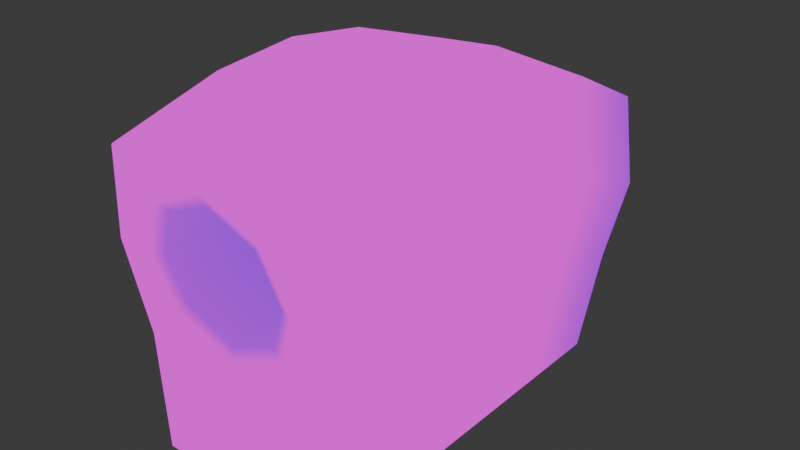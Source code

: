 # Source: Bld_BallReturn.blend  (saved by Blender 4.2.66; exported with 4.5.12 LTS)
import bpy
from mathutils import Matrix  # noqa: F401  (used for matrix-valued properties, if any)

bpy.ops.wm.read_factory_settings(use_empty=True)
scene = bpy.context.scene
scene.name = 'Scene'

# ---- collections
col_ballreturn = bpy.data.collections.new('BallReturn'); scene.collection.children.link(col_ballreturn)

# ---- images (referenced by path relative to the original .blend; pixels are not part of the script)
import os
ASSET_DIR = os.environ.get("B2B_ASSET_DIR", "")  # directory of the original .blend (textures are referenced by path, not embedded)
HERE = os.path.dirname(os.path.abspath(__file__))  # packed textures are extracted next to this script under _unpacked/

def load_image(name, relpath, width, height, colorspace="sRGB"):
    """Load a texture the original file referenced (path relative to the .blend, or extracted next to this script)."""
    p = next((c for c in (os.path.join(HERE, relpath), os.path.join(ASSET_DIR, relpath)) if relpath and os.path.exists(c)), "")
    if p:
        img = bpy.data.images.load(p, check_existing=True)
        img.name = name
    else:  # same state as the original file: an image datablock whose file is absent (Cycles renders it pink)
        img = bpy.data.images.new(name, width, height)
        img.source = "FILE"
        img.filepath = "//" + (relpath or name)
    img.colorspace_settings.name = colorspace
    return img
img_gradients_bowling_psd = load_image('Gradients_Bowling.psd', 'Gradients_Bowling.psd', 1024, 1024, 'sRGB')

# ---- materials (node trees are filled in below, after node groups)
mat_bowling_gradients = bpy.data.materials.new('Bowling Gradients')
mat_bowling_gradients.alpha_threshold = 0.0
mat_bowling_gradients.use_transparent_shadow = False
mat_bowling_gradients.roughness = 0.5
mat_bowling_gradients.line_color = (0.0, 0.0, 0.0, 1.0)

# ---- node groups
ng_smooth_by_angle_001 = bpy.data.node_groups.new('Smooth by Angle.001', 'GeometryNodeTree')
_s = ng_smooth_by_angle_001.interface.new_socket(name='Mesh', in_out='OUTPUT', socket_type='NodeSocketGeometry')
_s = ng_smooth_by_angle_001.interface.new_socket(name='Mesh', in_out='INPUT', socket_type='NodeSocketGeometry')
_s = ng_smooth_by_angle_001.interface.new_socket(name='Angle', in_out='INPUT', socket_type='NodeSocketFloat')
_s.subtype = 'ANGLE'
_s.default_value = 0.5236
_s.min_value = 0.0
_s.max_value = 3.142
_s.description = 'Maximum face angle for smooth edges'
_s = ng_smooth_by_angle_001.interface.new_socket(name='Ignore Sharpness', in_out='INPUT', socket_type='NodeSocketBool')
_s.force_non_field = True
ng_smooth_by_angle_001.description = 'Set the sharpness of mesh edges based on the angle between the neighboring faces'
ng_smooth_by_angle_001.is_modifier = True
_N = ng_smooth_by_angle_001.nodes; _L = ng_smooth_by_angle_001.links
n0 = _N.new('GeometryNodeSetShadeSmooth'); n0.name = 'Set Shade Smooth'; n0.location = (120, -80)
n0.domain = 'EDGE'
n1 = _N.new('GeometryNodeSetShadeSmooth'); n1.name = 'Set Shade Smooth.001'; n1.location = (300, -80)
n2 = _N.new('NodeGroupOutput'); n2.name = 'Group Output'; n2.location = (480, -80)
n3 = _N.new('GeometryNodeInputMeshEdgeAngle'); n3.name = 'Edge Angle'; n3.location = (-440, -240)
n4 = _N.new('NodeGroupInput'); n4.name = 'Group Input'; n4.location = (-80, -80)
n5 = _N.new('GeometryNodeInputEdgeSmooth'); n5.name = 'Is Edge Smooth'; n5.location = (-260, -120)
n6 = _N.new('GeometryNodeInputShadeSmooth'); n6.name = 'Is Shade Smooth'; n6.location = (-440, -397)
n7 = _N.new('FunctionNodeCompare'); n7.name = 'Compare'; n7.location = (-260, -260)
n7.operation = 'LESS_EQUAL'
n7.inputs[6].default_value = (0.0, 0.0, 0.0, 0.0)
n7.inputs[7].default_value = (0.0, 0.0, 0.0, 0.0)
n8 = _N.new('FunctionNodeBooleanMath'); n8.name = 'Boolean Math.001'; n8.location = (-80, -260)
n9 = _N.new('NodeGroupInput'); n9.name = 'Group Input.001'; n9.location = (-440, -329)
n10 = _N.new('NodeGroupInput'); n10.name = 'Group Input.002'; n10.location = (-259, -189)
n11 = _N.new('FunctionNodeBooleanMath'); n11.name = 'Boolean Math'; n11.location = (-80, -149)
n11.operation = 'OR'
n12 = _N.new('FunctionNodeBooleanMath'); n12.name = 'Boolean Math.002'; n12.location = (-260, -380)
n12.operation = 'OR'
n13 = _N.new('NodeGroupInput'); n13.name = 'Group Input.003'; n13.location = (-440, -460)
_L.new(n3.outputs[0], n7.inputs[0])
_L.new(n1.outputs[0], n2.inputs[0])
_L.new(n9.outputs[1], n7.inputs[1])
_L.new(n7.outputs[0], n8.inputs[0])
_L.new(n4.outputs[0], n0.inputs[0])
_L.new(n0.outputs[0], n1.inputs[0])
_L.new(n8.outputs[0], n0.inputs[2])
_L.new(n10.outputs[2], n11.inputs[1])
_L.new(n5.outputs[0], n11.inputs[0])
_L.new(n11.outputs[0], n0.inputs[1])
_L.new(n13.outputs[2], n12.inputs[1])
_L.new(n6.outputs[0], n12.inputs[0])
_L.new(n12.outputs[0], n8.inputs[1])
n2.is_active_output = True

# ---- material node trees
mat_bowling_gradients.use_nodes = True; mat_bowling_gradients.node_tree.nodes.clear()
_N = mat_bowling_gradients.node_tree.nodes; _L = mat_bowling_gradients.node_tree.links
n0 = _N.new('ShaderNodeOutputMaterial'); n0.name = 'Material Output'; n0.location = (300, 300)
n1 = _N.new('ShaderNodeTexImage'); n1.name = 'Image Texture'; n1.location = (-622, 262)
n1.image = img_gradients_bowling_psd
n2 = _N.new('ShaderNodeVertexColor'); n2.name = 'Color Attribute'; n2.location = (-546, -36)
n2.layer_name = 'Attribute'
n3 = _N.new('ShaderNodeMix'); n3.name = 'Mix'; n3.location = (-289, 142)
n3.data_type = 'RGBA'
n3.blend_type = 'MULTIPLY'
n3.inputs[0].default_value = 1.0
n4 = _N.new('ShaderNodeBsdfPrincipled'); n4.name = 'Principled BSDF'; n4.location = (28, 77)
_L.new(n2.outputs[0], n3.inputs[7])
_L.new(n1.outputs[0], n3.inputs[6])
_L.new(n3.outputs[2], n0.inputs[0])
_L.new(n3.outputs[2], n4.inputs[0])
n0.is_active_output = True

# ---- world
world_world = bpy.data.worlds.new('World'); scene.world = world_world
world_world.use_nodes = True; world_world.node_tree.nodes.clear()
_N = world_world.node_tree.nodes; _L = world_world.node_tree.links
n0 = _N.new('ShaderNodeOutputWorld'); n0.name = 'World Output'; n0.location = (300, 300)
n1 = _N.new('ShaderNodeBackground'); n1.name = 'Background'; n1.location = (10, 300)
n1.inputs[0].default_value = (0.05088, 0.05088, 0.05088, 1.0)
_L.new(n1.outputs[0], n0.inputs[0])
n0.is_active_output = True
world_world.color = (0.05088, 0.05088, 0.05088)
world_world.use_sun_shadow = False
world_world.sun_shadow_jitter_overblur = 0.0

# ---- meshes
me_cube = bpy.data.meshes.new('Cube')
me_cube.from_pydata([(-0.6134, -1.248, -1.0), (-0.6134, 1.166, -1.0), (-0.6134, 1.537, 0.6339), (0.6134, -1.248, -1.0), (0.6134, 1.166, -1.0), (0.6134, 1.537, 0.6339), (-0.6134, 0.6829, -1.0), (-0.6134, 0.2002, -1.0), (-0.6134, -0.2825, -1.0), (-0.6134, -0.7653, -1.0), (-0.6134, -0.691, 1.126), (-0.6134, -0.134, 1.175), (-0.6134, 0.4231, 1.099), (-0.6134, 0.9801, 0.9133), (0.6134, -0.7653, -1.0), (0.6134, -0.2825, -1.0), (0.6134, 0.2002, -1.0), (0.6134, 0.6829, -1.0), (0.6134, 0.9801, 0.9133), (0.6134, 0.4231, 1.099), (0.6134, -0.134, 1.175), (0.6134, -0.691, 1.126), (-0.6633, 1.307, -0.3788), (0.6633, 1.307, -0.3788), (0.6633, 0.7959, -0.2726), (0.6633, 0.2849, -0.2019), (0.6633, -0.226, -0.173), (0.6633, -0.737, -0.1916), (-0.6633, -0.737, -0.1916), (-0.6633, -0.226, -0.173), (-0.6633, 0.2849, -0.2019), (-0.6633, 0.7959, -0.2726), (-0.3232, -1.264, 0.07642), (-0.3096, -1.336, 0.6401), (0.3096, -1.336, 0.6401), (0.3232, -1.264, 0.07642), (1.695e-10, 1.166, -1.0), (1.695e-10, 1.537, 0.6915), (1.695e-10, -1.248, -1.0), (5.115e-09, -1.381, 0.8472), (1.695e-10, 0.9801, 0.9709), (1.695e-10, 0.4231, 1.157), (1.695e-10, -0.134, 1.233), (1.695e-10, -0.691, 1.184), (1.695e-10, 0.6829, -1.0), (1.695e-10, 0.2002, -1.0), (1.695e-10, -0.2825, -1.0), (1.695e-10, -0.7653, -1.0), (1.247e-08, -1.262, -0.1439), (8.473e-10, 1.307, -0.3788), (-0.4988, -1.322, 0.3342), (-0.746, 1.422, 0.1275), (0.746, 1.422, 0.1275), (0.4988, -1.322, 0.3342), (0.746, 0.888, 0.3203), (0.746, 0.354, 0.4487), (0.746, -0.18, 0.5011), (0.746, -0.714, 0.4674), (-0.746, -0.714, 0.4674), (-0.746, -0.18, 0.5011), (-0.746, 0.354, 0.4487), (-0.746, 0.888, 0.3203), (1.695e-10, 1.422, 0.1275), (-0.746, -1.324, 0.3442), (-0.6134, -1.4, 0.9403), (1.695e-10, -1.4, 0.9979), (0.746, -1.324, 0.3442), (0.6633, -1.248, -0.252), (1.695e-10, -1.248, -0.252), (-0.6633, -1.248, -0.252), (0.6134, -1.4, 0.9403), (-0.4258, -1.296, 0.3348), (-0.3632, -1.368, 0.6908), (6.32e-09, -1.346, 0.7735), (0.4258, -1.296, 0.3348), (0.3765, -1.284, 0.02619), (1.247e-08, -1.245, -0.0696), (-0.3765, -1.284, 0.02619), (0.3632, -1.368, 0.6908), (0.303, -0.3899, 0.4509), (-4.607e-07, -0.3899, 0.4505), (-0.303, -0.3899, 0.4509), (-1.465e-08, -0.4253, 0.7631), (-1.028e-08, -0.3537, 0.1631), (-0.2203, -0.418, 0.6682), (0.23, -0.3668, 0.2671), (-0.23, -0.3668, 0.2671), (0.2203, -0.418, 0.6682), (-0.6134, -1.137, -1.0), (0.6134, -1.237, 0.9831), (-0.6134, -1.237, 0.9831), (0.6134, -1.137, -1.0), (-0.6633, -1.131, -0.2381), (0.6633, -1.131, -0.2381), (1.695e-10, -1.237, 1.041), (1.695e-10, -1.137, -1.0), (-0.746, -1.184, 0.3725), (0.746, -1.184, 0.3725), (0.6633, -0.4815, -0.1823), (-0.6633, -0.4815, -0.1823)], [], [(61, 13, 2, 51), (62, 37, 5, 52), (97, 89, 70, 66), (95, 91, 3, 38), (94, 90, 64, 65), (37, 2, 13, 40), (40, 13, 12, 41), (41, 12, 11, 42), (42, 11, 10, 43), (36, 4, 17, 44), (44, 17, 16, 45), (45, 16, 15, 46), (46, 15, 14, 47), (52, 5, 18, 54), (54, 18, 19, 55), (55, 19, 20, 56), (56, 20, 21, 57), (96, 90, 10, 58), (58, 10, 11, 59), (59, 11, 12, 60), (60, 12, 13, 61), (7, 30, 31, 6), (8, 29, 30, 7), (9, 28, 99), (88, 92, 28, 9), (15, 26, 98, 14), (16, 25, 26, 15), (17, 24, 25, 16), (4, 23, 24, 17), (38, 68, 69, 0), (91, 93, 67, 3), (36, 49, 23, 4), (6, 31, 22, 1), (33, 71, 81, 84), (35, 74, 79, 85), (1, 22, 49, 36), (3, 67, 68, 38), (8, 46, 47, 9), (7, 45, 46, 8), (6, 44, 45, 7), (1, 36, 44, 6), (20, 42, 43, 21), (19, 41, 42, 20), (18, 40, 41, 19), (5, 37, 40, 18), (89, 94, 65, 70), (88, 95, 38, 0), (51, 2, 37, 62), (22, 51, 62, 49), (34, 73, 82, 87), (30, 60, 61, 31), (29, 59, 60, 30), (28, 58, 59, 99), (92, 96, 58, 28), (26, 56, 98), (25, 55, 56, 26), (24, 54, 55, 25), (23, 52, 54, 24), (93, 97, 66, 67), (49, 62, 52, 23), (31, 61, 51, 22), (71, 32, 86, 81), (50, 72, 64, 63), (72, 39, 65, 64), (53, 75, 67, 66), (48, 77, 69, 68), (39, 78, 70, 65), (75, 48, 68, 67), (77, 50, 63, 69), (78, 53, 66, 70), (71, 33, 72, 50), (33, 73, 39, 72), (74, 35, 75, 53), (76, 32, 77, 48), (73, 34, 78, 39), (35, 76, 48, 75), (32, 71, 50, 77), (34, 74, 53, 78), (79, 80, 83, 85), (80, 82, 84, 81), (80, 81, 86, 83), (79, 87, 82, 80), (74, 34, 87, 79), (76, 35, 85, 83), (32, 76, 83, 86), (73, 33, 84, 82), (27, 57, 97, 93), (69, 63, 96, 92), (9, 47, 95, 88), (21, 43, 94, 89), (14, 27, 93, 91), (0, 69, 92, 88), (63, 64, 90, 96), (43, 10, 90, 94), (47, 14, 91, 95), (57, 21, 89, 97), (14, 98, 27), (98, 56, 57, 27), (99, 29, 8, 9), (99, 59, 29)])
me_cube.polygons.foreach_set('use_smooth', [True] * 100)
_uv = me_cube.uv_layers.new(name='UVMap')
_uv.uv.foreach_set('vector', [0.2672, 0.6428, 0.2699, 0.6838, 0.2699, 0.6645, 0.2672, 0.6295, 0.2822, 0.5751, 0.2822, 0.5962, 0.2946, 0.594, 0.2972, 0.5751, 0.04528, 0.776, 0.04262, 0.8427, 0.04262, 0.838, 0.04528, 0.7729, 0.03027, 0.6129, 0.04359, 0.6129, 0.04359, 0.6179, 0.03027, 0.6179, 0.03027, 0.849, 0.01793, 0.8427, 0.01793, 0.838, 0.03027, 0.8443, 0.2822, 0.7693, 0.2699, 0.7653, 0.2699, 0.7847, 0.2822, 0.7887, 0.2822, 0.7887, 0.2699, 0.7847, 0.2699, 0.7975, 0.2822, 0.8015, 0.2822, 0.8015, 0.2699, 0.7975, 0.2699, 0.8028, 0.2822, 0.8068, 0.2822, 0.8068, 0.2699, 0.8028, 0.2699, 0.7994, 0.2822, 0.8034, 0.03027, 0.509, 0.04359, 0.509, 0.04359, 0.5308, 0.03027, 0.5308, 0.03027, 0.5308, 0.04359, 0.5308, 0.04359, 0.5526, 0.03027, 0.5526, 0.03027, 0.5526, 0.04359, 0.5526, 0.04359, 0.5744, 0.03027, 0.5744, 0.03027, 0.5744, 0.04359, 0.5744, 0.04359, 0.5961, 0.03027, 0.5961, 0.2972, 0.6295, 0.2946, 0.6645, 0.2946, 0.6838, 0.2972, 0.6428, 0.2972, 0.6428, 0.2946, 0.6838, 0.2946, 0.6967, 0.2972, 0.6517, 0.2972, 0.6517, 0.2946, 0.6967, 0.2946, 0.7019, 0.2972, 0.6553, 0.2972, 0.6553, 0.2946, 0.7019, 0.2946, 0.6986, 0.2972, 0.653, 0.2672, 0.6464, 0.2699, 0.6886, 0.2699, 0.6986, 0.2672, 0.653, 0.2672, 0.653, 0.2699, 0.6986, 0.2699, 0.7019, 0.2672, 0.6553, 0.2672, 0.6553, 0.2699, 0.7019, 0.2699, 0.6967, 0.2672, 0.6517, 0.2672, 0.6517, 0.2699, 0.6967, 0.2699, 0.6838, 0.2672, 0.6428, 0.2699, 0.5515, 0.2689, 0.6067, 0.2689, 0.6018, 0.2699, 0.5515, 0.2699, 0.5515, 0.2689, 0.6087, 0.2689, 0.6067, 0.2699, 0.5515, 0.01793, 0.6261, 0.01693, 0.7144, 0.01693, 0.7154, 0.01793, 0.6261, 0.01693, 0.7093, 0.01693, 0.7144, 0.01793, 0.6261, 0.2946, 0.5515, 0.2956, 0.6087, 0.2956, 0.608, 0.2946, 0.5515, 0.2946, 0.5515, 0.2956, 0.6067, 0.2956, 0.6087, 0.2946, 0.5515, 0.2946, 0.5515, 0.2956, 0.6018, 0.2956, 0.6067, 0.2946, 0.5515, 0.2946, 0.5515, 0.2956, 0.5944, 0.2956, 0.6018, 0.2946, 0.5515, 0.03027, 0.6835, 0.03027, 0.7652, 0.01693, 0.7652, 0.01793, 0.6835, 0.04262, 0.6261, 0.04362, 0.7093, 0.04362, 0.7078, 0.04262, 0.6261, 0.2822, 0.5331, 0.2822, 0.5563, 0.2956, 0.5563, 0.2946, 0.5331, 0.2699, 0.5515, 0.2689, 0.6018, 0.2689, 0.5944, 0.2699, 0.5515, 0.04325, 0.7473, 0.03046, 0.7477, 0.03008, 0.5374, 0.03918, 0.5371, 0.01965, 0.7483, 0.03046, 0.7477, 0.03008, 0.5374, 0.02238, 0.5377, 0.2699, 0.5331, 0.2689, 0.5563, 0.2822, 0.5563, 0.2822, 0.5331, 0.04262, 0.6835, 0.04362, 0.7652, 0.03027, 0.7652, 0.03027, 0.6835, 0.01696, 0.5744, 0.03027, 0.5744, 0.03027, 0.5961, 0.01696, 0.5961, 0.01696, 0.5526, 0.03027, 0.5526, 0.03027, 0.5744, 0.01696, 0.5744, 0.01696, 0.5308, 0.03027, 0.5308, 0.03027, 0.5526, 0.01696, 0.5526, 0.01696, 0.509, 0.03027, 0.509, 0.03027, 0.5308, 0.01696, 0.5308, 0.2946, 0.8028, 0.2822, 0.8068, 0.2822, 0.8034, 0.2946, 0.7994, 0.2946, 0.7975, 0.2822, 0.8015, 0.2822, 0.8068, 0.2946, 0.8028, 0.2946, 0.7847, 0.2822, 0.7887, 0.2822, 0.8015, 0.2946, 0.7975, 0.2946, 0.7653, 0.2822, 0.7693, 0.2822, 0.7887, 0.2946, 0.7847, 0.04262, 0.8427, 0.03027, 0.849, 0.03027, 0.8443, 0.04262, 0.838, 0.01696, 0.6129, 0.03027, 0.6129, 0.03027, 0.6179, 0.01696, 0.6179, 0.2672, 0.5751, 0.2699, 0.594, 0.2822, 0.5962, 0.2822, 0.5751, 0.2689, 0.5563, 0.2672, 0.5751, 0.2822, 0.5751, 0.2822, 0.5563, 0.04325, 0.7473, 0.04879, 0.746, 0.04313, 0.5362, 0.03918, 0.5371, 0.2689, 0.6067, 0.2672, 0.6517, 0.2672, 0.6428, 0.2689, 0.6018, 0.2689, 0.6087, 0.2672, 0.6553, 0.2672, 0.6517, 0.2689, 0.6067, 0.01693, 0.7144, 0.01526, 0.7864, 0.01526, 0.7901, 0.01693, 0.7154, 0.01693, 0.7093, 0.01526, 0.776, 0.01526, 0.7864, 0.01693, 0.7144, 0.2956, 0.6087, 0.2972, 0.6553, 0.2956, 0.608, 0.2956, 0.6067, 0.2972, 0.6517, 0.2972, 0.6553, 0.2956, 0.6087, 0.2956, 0.6018, 0.2972, 0.6428, 0.2972, 0.6517, 0.2956, 0.6067, 0.2956, 0.5944, 0.2972, 0.6295, 0.2972, 0.6428, 0.2956, 0.6018, 0.04362, 0.7093, 0.04528, 0.776, 0.04528, 0.7729, 0.04362, 0.7078, 0.2822, 0.5563, 0.2822, 0.5751, 0.2972, 0.5751, 0.2956, 0.5563, 0.2689, 0.6018, 0.2672, 0.6428, 0.2672, 0.6295, 0.2689, 0.5944, 0.03046, 0.7477, 0.01965, 0.7483, 0.02238, 0.5377, 0.03008, 0.5374, 0.02024, 0.8292, 0.02297, 0.8682, 0.01793, 0.8954, 0.01526, 0.8303, 0.02297, 0.8682, 0.03027, 0.8852, 0.03027, 0.9017, 0.01793, 0.8954, 0.04031, 0.8292, 0.03785, 0.7956, 0.04362, 0.7652, 0.04528, 0.8303, 0.03027, 0.777, 0.0227, 0.7956, 0.01693, 0.7652, 0.03027, 0.7652, 0.03027, 0.8852, 0.03758, 0.8682, 0.04262, 0.8954, 0.03027, 0.9017, 0.03785, 0.7956, 0.03027, 0.777, 0.03027, 0.7652, 0.04362, 0.7652, 0.0227, 0.7956, 0.02024, 0.8292, 0.01526, 0.8303, 0.01693, 0.7652, 0.03758, 0.8682, 0.04031, 0.8292, 0.04528, 0.8303, 0.04262, 0.8954, 0.008449, 0.754, 0.04624, 0.754, 0.04624, 0.8147, 0.008449, 0.8147, 0.008449, 0.754, 0.04624, 0.754, 0.04624, 0.8147, 0.008449, 0.8147, 0.008449, 0.754, 0.04624, 0.754, 0.04624, 0.8147, 0.008449, 0.8147, 0.008449, 0.754, 0.04624, 0.754, 0.04624, 0.8147, 0.008449, 0.8147, 0.008449, 0.754, 0.04624, 0.754, 0.04624, 0.8147, 0.008449, 0.8147, 0.008449, 0.754, 0.04624, 0.754, 0.04624, 0.8147, 0.008449, 0.8147, 0.008449, 0.754, 0.04624, 0.754, 0.04624, 0.8147, 0.008449, 0.8147, 0.008449, 0.754, 0.04624, 0.754, 0.04624, 0.8147, 0.008449, 0.8147, 0.03008, 0.5374, 0.03006, 0.5374, 0.01803, 0.5379, 0.02238, 0.5377, 0.03006, 0.5374, 0.04313, 0.5362, 0.03918, 0.5371, 0.03008, 0.5374, 0.03006, 0.5374, 0.03008, 0.5374, 0.02238, 0.5377, 0.01803, 0.5379, 0.03008, 0.5374, 0.03918, 0.5371, 0.04313, 0.5362, 0.03006, 0.5374, 0.03046, 0.7477, 0.04325, 0.7473, 0.03918, 0.5371, 0.03008, 0.5374, 0.01353, 0.7485, 0.01965, 0.7483, 0.02238, 0.5377, 0.01803, 0.5379, 0.01965, 0.7483, 0.01353, 0.7485, 0.01803, 0.5379, 0.02238, 0.5377, 0.04879, 0.746, 0.04325, 0.7473, 0.03918, 0.5371, 0.04313, 0.5362, 0.04362, 0.7144, 0.04528, 0.7864, 0.04528, 0.776, 0.04362, 0.7093, 0.01693, 0.7078, 0.01526, 0.7729, 0.01526, 0.776, 0.01693, 0.7093, 0.01696, 0.5961, 0.03027, 0.5961, 0.03027, 0.6129, 0.01696, 0.6129, 0.2946, 0.7994, 0.2822, 0.8034, 0.2822, 0.7935, 0.2946, 0.7895, 0.04262, 0.6261, 0.04362, 0.7144, 0.04362, 0.7093, 0.04262, 0.6261, 0.01793, 0.6261, 0.01693, 0.7078, 0.01693, 0.7093, 0.01793, 0.6261, 0.01526, 0.7729, 0.01793, 0.838, 0.01793, 0.8427, 0.01526, 0.776, 0.2822, 0.8034, 0.2699, 0.7994, 0.2699, 0.7895, 0.2822, 0.7935, 0.03027, 0.5961, 0.04359, 0.5961, 0.04359, 0.6129, 0.03027, 0.6129, 0.2972, 0.653, 0.2946, 0.6986, 0.2946, 0.6886, 0.2972, 0.6464, 0.04262, 0.6261, 0.04362, 0.7154, 0.04362, 0.7144, 0.04362, 0.7154, 0.04528, 0.7901, 0.04528, 0.7864, 0.04362, 0.7144, 0.2689, 0.608, 0.2689, 0.6087, 0.2699, 0.5515, 0.2699, 0.5515, 0.2689, 0.608, 0.2672, 0.6553, 0.2689, 0.6087])
_ca = me_cube.color_attributes.new('Attribute', 'BYTE_COLOR', 'CORNER')
_ca.data.foreach_set('color', [1.0, 1.0, 1.0, 1.0, 1.0, 1.0, 1.0, 1.0, 0.5029, 0.5333, 1.0, 1.0, 0.5029, 0.5333, 1.0, 1.0, 0.5029, 0.5333, 1.0, 1.0, 0.5029, 0.5333, 1.0, 1.0, 0.5029, 0.5333, 1.0, 1.0, 0.5029, 0.5333, 1.0, 1.0, 1.0, 1.0, 1.0, 1.0, 1.0, 1.0, 1.0, 1.0, 1.0, 1.0, 1.0, 1.0, 1.0, 1.0, 1.0, 1.0, 1.0, 1.0, 1.0, 1.0, 1.0, 1.0, 1.0, 1.0, 1.0, 1.0, 1.0, 1.0, 1.0, 1.0, 1.0, 1.0, 1.0, 1.0, 1.0, 1.0, 1.0, 1.0, 1.0, 1.0, 1.0, 1.0, 1.0, 1.0, 1.0, 1.0, 1.0, 1.0, 0.5029, 0.5333, 1.0, 1.0, 0.5029, 0.5333, 1.0, 1.0, 1.0, 1.0, 1.0, 1.0, 1.0, 1.0, 1.0, 1.0, 1.0, 1.0, 1.0, 1.0, 1.0, 1.0, 1.0, 1.0, 1.0, 1.0, 1.0, 1.0, 1.0, 1.0, 1.0, 1.0, 1.0, 1.0, 1.0, 1.0, 1.0, 1.0, 1.0, 1.0, 1.0, 1.0, 1.0, 1.0, 1.0, 1.0, 1.0, 1.0, 1.0, 1.0, 1.0, 1.0, 1.0, 1.0, 1.0, 1.0, 1.0, 1.0, 1.0, 1.0, 1.0, 1.0, 1.0, 1.0, 0.5029, 0.5333, 1.0, 1.0, 0.5029, 0.5333, 1.0, 1.0, 1.0, 1.0, 1.0, 1.0, 1.0, 1.0, 1.0, 1.0, 1.0, 1.0, 1.0, 1.0, 1.0, 1.0, 1.0, 1.0, 1.0, 1.0, 1.0, 1.0, 1.0, 1.0, 1.0, 1.0, 1.0, 1.0, 1.0, 1.0, 1.0, 1.0, 1.0, 1.0, 1.0, 1.0, 1.0, 1.0, 1.0, 1.0, 1.0, 1.0, 1.0, 1.0, 1.0, 1.0, 1.0, 1.0, 1.0, 1.0, 1.0, 1.0, 1.0, 1.0, 1.0, 1.0, 1.0, 1.0, 0.5029, 0.5333, 1.0, 1.0, 0.5029, 0.5333, 1.0, 1.0, 1.0, 1.0, 1.0, 1.0, 1.0, 1.0, 1.0, 1.0, 1.0, 1.0, 1.0, 1.0, 1.0, 1.0, 1.0, 1.0, 1.0, 1.0, 1.0, 1.0, 1.0, 1.0, 1.0, 1.0, 1.0, 1.0, 1.0, 1.0, 1.0, 1.0, 1.0, 1.0, 1.0, 1.0, 1.0, 1.0, 1.0, 1.0, 1.0, 1.0, 1.0, 1.0, 1.0, 1.0, 1.0, 1.0, 1.0, 1.0, 1.0, 1.0, 1.0, 1.0, 1.0, 1.0, 1.0, 1.0, 1.0, 1.0, 1.0, 1.0, 1.0, 1.0, 1.0, 1.0, 1.0, 1.0, 1.0, 1.0, 1.0, 1.0, 1.0, 1.0, 1.0, 1.0, 1.0, 1.0, 1.0, 1.0, 1.0, 1.0, 1.0, 1.0, 1.0, 1.0, 1.0, 1.0, 1.0, 1.0, 1.0, 1.0, 1.0, 1.0, 1.0, 1.0, 1.0, 1.0, 1.0, 1.0, 1.0, 1.0, 1.0, 1.0, 1.0, 1.0, 1.0, 1.0, 1.0, 1.0, 1.0, 1.0, 1.0, 1.0, 1.0, 1.0, 1.0, 1.0, 1.0, 1.0, 1.0, 1.0, 1.0, 1.0, 1.0, 1.0, 1.0, 1.0, 1.0, 1.0, 1.0, 1.0, 1.0, 1.0, 1.0, 1.0, 1.0, 1.0, 1.0, 1.0, 1.0, 1.0, 1.0, 1.0, 1.0, 1.0, 1.0, 1.0, 1.0, 1.0, 1.0, 1.0, 1.0, 1.0, 1.0, 1.0, 1.0, 1.0, 1.0, 1.0, 1.0, 1.0, 1.0, 1.0, 1.0, 1.0, 1.0, 1.0, 1.0, 1.0, 1.0, 1.0, 1.0, 1.0, 1.0, 1.0, 1.0, 1.0, 1.0, 1.0, 1.0, 1.0, 1.0, 1.0, 1.0, 1.0, 1.0, 1.0, 1.0, 1.0, 1.0, 1.0, 1.0, 1.0, 1.0, 1.0, 1.0, 1.0, 1.0, 1.0, 1.0, 1.0, 1.0, 1.0, 1.0, 1.0, 1.0, 1.0, 1.0, 1.0, 1.0, 1.0, 1.0, 1.0, 1.0, 1.0, 1.0, 1.0, 1.0, 1.0, 1.0, 1.0, 1.0, 1.0, 1.0, 1.0, 1.0, 1.0, 1.0, 1.0, 0.5029, 0.5333, 1.0, 1.0, 0.5029, 0.5333, 1.0, 1.0, 1.0, 1.0, 1.0, 1.0, 1.0, 1.0, 1.0, 1.0, 1.0, 1.0, 1.0, 1.0, 1.0, 1.0, 1.0, 1.0, 1.0, 1.0, 1.0, 1.0, 1.0, 1.0, 1.0, 1.0, 1.0, 1.0, 1.0, 1.0, 1.0, 1.0, 1.0, 1.0, 1.0, 1.0, 1.0, 1.0, 1.0, 1.0, 1.0, 1.0, 0.5029, 0.5333, 1.0, 1.0, 0.5029, 0.5333, 1.0, 1.0, 0.5029, 0.5333, 1.0, 1.0, 0.5029, 0.5333, 1.0, 1.0, 1.0, 1.0, 1.0, 1.0, 1.0, 1.0, 1.0, 1.0, 0.5029, 0.5333, 1.0, 1.0, 0.5029, 0.5333, 1.0, 1.0, 0.5029, 0.5333, 1.0, 1.0, 0.5029, 0.5333, 1.0, 1.0, 0.2307, 0.2664, 1.0, 1.0, 0.2307, 0.2664, 1.0, 1.0, 0.5029, 0.5333, 1.0, 1.0, 0.5029, 0.5333, 1.0, 1.0, 0.2307, 0.2664, 1.0, 1.0, 0.2307, 0.2664, 1.0, 1.0, 0.5029, 0.5333, 1.0, 1.0, 0.5029, 0.5333, 1.0, 1.0, 0.5029, 0.5333, 1.0, 1.0, 0.5029, 0.5333, 1.0, 1.0, 1.0, 1.0, 1.0, 1.0, 1.0, 1.0, 1.0, 1.0, 1.0, 1.0, 1.0, 1.0, 1.0, 1.0, 1.0, 1.0, 1.0, 1.0, 1.0, 1.0, 1.0, 1.0, 1.0, 1.0, 1.0, 1.0, 1.0, 1.0, 1.0, 1.0, 1.0, 1.0, 1.0, 1.0, 1.0, 1.0, 1.0, 1.0, 1.0, 1.0, 1.0, 1.0, 1.0, 1.0, 1.0, 1.0, 1.0, 1.0, 1.0, 1.0, 1.0, 1.0, 1.0, 1.0, 1.0, 1.0, 1.0, 1.0, 1.0, 1.0, 1.0, 1.0, 1.0, 1.0, 0.5029, 0.5333, 1.0, 1.0, 0.5029, 0.5333, 1.0, 1.0, 1.0, 1.0, 1.0, 1.0, 1.0, 1.0, 1.0, 1.0, 1.0, 1.0, 1.0, 1.0, 1.0, 1.0, 1.0, 1.0, 1.0, 1.0, 1.0, 1.0, 1.0, 1.0, 1.0, 1.0, 1.0, 1.0, 1.0, 1.0, 1.0, 1.0, 1.0, 1.0, 1.0, 1.0, 1.0, 1.0, 1.0, 1.0, 1.0, 1.0, 1.0, 1.0, 1.0, 1.0, 1.0, 1.0, 1.0, 1.0, 1.0, 1.0, 1.0, 1.0, 1.0, 1.0, 1.0, 1.0, 0.5029, 0.5333, 1.0, 1.0, 0.5029, 0.5333, 1.0, 1.0, 1.0, 1.0, 1.0, 1.0, 1.0, 1.0, 1.0, 1.0, 1.0, 1.0, 1.0, 1.0, 1.0, 1.0, 1.0, 1.0, 1.0, 1.0, 1.0, 1.0, 1.0, 1.0, 1.0, 1.0, 1.0, 1.0, 1.0, 1.0, 1.0, 1.0, 1.0, 1.0, 1.0, 1.0, 1.0, 1.0, 1.0, 1.0, 1.0, 1.0, 0.5029, 0.5333, 1.0, 1.0, 0.5029, 0.5333, 1.0, 1.0, 0.5029, 0.5333, 1.0, 1.0, 0.5029, 0.5333, 1.0, 1.0, 0.5029, 0.5333, 1.0, 1.0, 0.5029, 0.5333, 1.0, 1.0, 0.5029, 0.5333, 1.0, 1.0, 0.5029, 0.5333, 1.0, 1.0, 0.5029, 0.5333, 1.0, 1.0, 0.5029, 0.5333, 1.0, 1.0, 0.2307, 0.2664, 1.0, 1.0, 0.2307, 0.2664, 1.0, 1.0, 1.0, 1.0, 1.0, 1.0, 1.0, 1.0, 1.0, 1.0, 1.0, 1.0, 1.0, 1.0, 1.0, 1.0, 1.0, 1.0, 1.0, 1.0, 1.0, 1.0, 1.0, 1.0, 1.0, 1.0, 1.0, 1.0, 1.0, 1.0, 1.0, 1.0, 1.0, 1.0, 1.0, 1.0, 1.0, 1.0, 1.0, 1.0, 1.0, 1.0, 1.0, 1.0, 1.0, 1.0, 1.0, 1.0, 1.0, 1.0, 1.0, 1.0, 1.0, 1.0, 1.0, 1.0, 1.0, 1.0, 1.0, 1.0, 1.0, 1.0, 1.0, 1.0, 1.0, 1.0, 1.0, 1.0, 1.0, 1.0, 1.0, 1.0, 1.0, 1.0, 1.0, 1.0, 1.0, 1.0, 1.0, 1.0, 1.0, 1.0, 1.0, 1.0, 1.0, 1.0, 1.0, 1.0, 1.0, 1.0, 1.0, 1.0, 1.0, 1.0, 1.0, 1.0, 1.0, 1.0, 1.0, 1.0, 1.0, 1.0, 1.0, 1.0, 1.0, 1.0, 1.0, 1.0, 1.0, 1.0, 0.5029, 0.5333, 1.0, 1.0, 0.5029, 0.5333, 1.0, 1.0, 1.0, 1.0, 1.0, 1.0, 1.0, 1.0, 1.0, 1.0, 1.0, 1.0, 1.0, 1.0, 1.0, 1.0, 1.0, 1.0, 1.0, 1.0, 1.0, 1.0, 1.0, 1.0, 1.0, 1.0, 0.5029, 0.5333, 1.0, 1.0, 0.5029, 0.5333, 1.0, 1.0, 0.5029, 0.5333, 1.0, 1.0, 0.5029, 0.5333, 1.0, 1.0, 1.0, 1.0, 1.0, 1.0, 1.0, 1.0, 1.0, 1.0, 0.5029, 0.5333, 1.0, 1.0, 0.5029, 0.5333, 1.0, 1.0, 0.5029, 0.5333, 1.0, 1.0, 0.5029, 0.5333, 1.0, 1.0, 0.2307, 0.2664, 1.0, 1.0, 0.2307, 0.2664, 1.0, 1.0, 1.0, 1.0, 1.0, 1.0, 1.0, 1.0, 1.0, 1.0, 1.0, 1.0, 1.0, 1.0, 1.0, 1.0, 1.0, 1.0, 1.0, 1.0, 1.0, 1.0, 1.0, 1.0, 1.0, 1.0, 1.0, 1.0, 1.0, 1.0, 1.0, 1.0, 1.0, 1.0, 1.0, 1.0, 1.0, 1.0, 1.0, 1.0, 1.0, 1.0, 1.0, 1.0, 1.0, 1.0, 1.0, 1.0, 1.0, 1.0, 1.0, 1.0, 1.0, 1.0, 1.0, 1.0, 1.0, 1.0, 1.0, 1.0, 1.0, 1.0, 1.0, 1.0, 1.0, 1.0, 1.0, 1.0, 1.0, 1.0, 1.0, 1.0, 1.0, 1.0, 1.0, 1.0, 1.0, 1.0, 1.0, 1.0, 1.0, 1.0, 1.0, 1.0, 1.0, 1.0, 1.0, 1.0, 1.0, 1.0, 1.0, 1.0, 1.0, 1.0, 1.0, 1.0, 1.0, 1.0, 1.0, 1.0, 1.0, 1.0, 1.0, 1.0, 1.0, 1.0, 1.0, 1.0, 1.0, 1.0, 1.0, 1.0, 1.0, 1.0, 1.0, 1.0, 1.0, 1.0, 1.0, 1.0, 1.0, 1.0, 1.0, 1.0, 1.0, 1.0, 1.0, 1.0, 1.0, 1.0, 0.5029, 0.5333, 1.0, 1.0, 0.5029, 0.5333, 1.0, 1.0, 1.0, 1.0, 1.0, 1.0, 1.0, 1.0, 1.0, 1.0, 0.5029, 0.5333, 1.0, 1.0, 0.5029, 0.5333, 1.0, 1.0, 1.0, 1.0, 1.0, 1.0, 1.0, 1.0, 1.0, 1.0, 0.5029, 0.5333, 1.0, 1.0, 0.5029, 0.5333, 1.0, 1.0, 1.0, 1.0, 1.0, 1.0, 1.0, 1.0, 1.0, 1.0, 0.5029, 0.5333, 1.0, 1.0, 0.5029, 0.5333, 1.0, 1.0, 1.0, 1.0, 1.0, 1.0, 1.0, 1.0, 1.0, 1.0, 0.5029, 0.5333, 1.0, 1.0, 0.5029, 0.5333, 1.0, 1.0, 1.0, 1.0, 1.0, 1.0, 1.0, 1.0, 1.0, 1.0, 0.5029, 0.5333, 1.0, 1.0, 0.5029, 0.5333, 1.0, 1.0, 1.0, 1.0, 1.0, 1.0, 1.0, 1.0, 1.0, 1.0, 0.5029, 0.5333, 1.0, 1.0, 0.5029, 0.5333, 1.0, 1.0, 1.0, 1.0, 1.0, 1.0, 1.0, 1.0, 1.0, 1.0, 0.5029, 0.5333, 1.0, 1.0, 0.5029, 0.5333, 1.0, 1.0, 1.0, 1.0, 1.0, 1.0, 1.0, 1.0, 1.0, 1.0, 0.2307, 0.2664, 1.0, 1.0, 0.2307, 0.2664, 1.0, 1.0, 0.2307, 0.2664, 1.0, 1.0, 0.2307, 0.2664, 1.0, 1.0, 0.2307, 0.2664, 1.0, 1.0, 0.2307, 0.2664, 1.0, 1.0, 0.2307, 0.2664, 1.0, 1.0, 0.2307, 0.2664, 1.0, 1.0, 0.2307, 0.2664, 1.0, 1.0, 0.2307, 0.2664, 1.0, 1.0, 0.2307, 0.2664, 1.0, 1.0, 0.2307, 0.2664, 1.0, 1.0, 0.2307, 0.2664, 1.0, 1.0, 0.2307, 0.2664, 1.0, 1.0, 0.2307, 0.2664, 1.0, 1.0, 0.2307, 0.2664, 1.0, 1.0, 0.5029, 0.5333, 1.0, 1.0, 0.5029, 0.5333, 1.0, 1.0, 0.2307, 0.2664, 1.0, 1.0, 0.2307, 0.2664, 1.0, 1.0, 0.5029, 0.5333, 1.0, 1.0, 0.5029, 0.5333, 1.0, 1.0, 0.2307, 0.2664, 1.0, 1.0, 0.2307, 0.2664, 1.0, 1.0, 0.5029, 0.5333, 1.0, 1.0, 0.5029, 0.5333, 1.0, 1.0, 0.2307, 0.2664, 1.0, 1.0, 0.2307, 0.2664, 1.0, 1.0, 0.5029, 0.5333, 1.0, 1.0, 0.5029, 0.5333, 1.0, 1.0, 0.2307, 0.2664, 1.0, 1.0, 0.2307, 0.2664, 1.0, 1.0, 1.0, 1.0, 1.0, 1.0, 1.0, 1.0, 1.0, 1.0, 1.0, 1.0, 1.0, 1.0, 1.0, 1.0, 1.0, 1.0, 1.0, 1.0, 1.0, 1.0, 1.0, 1.0, 1.0, 1.0, 1.0, 1.0, 1.0, 1.0, 1.0, 1.0, 1.0, 1.0, 1.0, 1.0, 1.0, 1.0, 1.0, 1.0, 1.0, 1.0, 1.0, 1.0, 1.0, 1.0, 1.0, 1.0, 1.0, 1.0, 1.0, 1.0, 1.0, 1.0, 1.0, 1.0, 1.0, 1.0, 1.0, 1.0, 1.0, 1.0, 1.0, 1.0, 1.0, 1.0, 1.0, 1.0, 1.0, 1.0, 1.0, 1.0, 1.0, 1.0, 1.0, 1.0, 1.0, 1.0, 1.0, 1.0, 1.0, 1.0, 1.0, 1.0, 1.0, 1.0, 1.0, 1.0, 1.0, 1.0, 1.0, 1.0, 1.0, 1.0, 1.0, 1.0, 1.0, 1.0, 1.0, 1.0, 1.0, 1.0, 1.0, 1.0, 1.0, 1.0, 1.0, 1.0, 1.0, 1.0, 1.0, 1.0, 1.0, 1.0, 1.0, 1.0, 1.0, 1.0, 1.0, 1.0, 1.0, 1.0, 1.0, 1.0, 1.0, 1.0, 1.0, 1.0, 1.0, 1.0, 1.0, 1.0, 1.0, 1.0, 1.0, 1.0, 1.0, 1.0, 1.0, 1.0, 1.0, 1.0, 1.0, 1.0, 1.0, 1.0, 1.0, 1.0, 1.0, 1.0, 1.0, 1.0, 1.0, 1.0, 1.0, 1.0, 1.0, 1.0, 1.0, 1.0, 1.0, 1.0, 1.0, 1.0, 1.0, 1.0, 1.0, 1.0, 1.0, 1.0, 1.0, 1.0, 1.0, 1.0, 1.0, 1.0, 1.0, 1.0, 1.0, 1.0, 1.0, 1.0, 1.0, 1.0, 1.0, 1.0, 1.0, 1.0, 1.0, 1.0, 1.0, 1.0, 1.0, 1.0, 1.0, 1.0, 1.0, 1.0, 1.0, 1.0, 1.0, 1.0, 1.0, 1.0, 1.0, 1.0, 1.0, 1.0, 1.0, 1.0, 1.0, 1.0, 1.0, 1.0, 1.0, 1.0, 1.0, 1.0])
me_cube.materials.append(mat_bowling_gradients)
me_cube.use_paint_bone_selection = False
me_cube.use_paint_mask_vertex = True
me_cube.update()

# ---- objects
ob_ball_return = bpy.data.objects.new('Ball Return', me_cube)

# ---- transforms, parenting, visibility, modifiers, constraints
ob_ball_return.location = (0.0, 0.0, 0.0)
_m = ob_ball_return.modifiers.new('Smooth by Angle.001', 'NODES')
_m.node_group = ng_smooth_by_angle_001
_gi = [s.identifier for s in ng_smooth_by_angle_001.interface.items_tree if s.item_type == 'SOCKET' and s.in_out == 'INPUT']
_m[_gi[1]] = 1.047  # 'Angle'
_m.show_group_selector = False

# ---- collection membership
col_ballreturn.objects.link(ob_ball_return)

# ---- scene / render settings (as saved in the file)
scene.frame_start = 1; scene.frame_end = 250; scene.frame_set(1)
scene.render.engine = 'BLENDER_EEVEE_NEXT'
bpy.context.view_layer.update()

# ---- added for rendering (the .blend has no active camera and no usable light): camera, sun
cam_auto = bpy.data.cameras.new('AutoCamera')
cam_auto.lens = 50.0
cam_auto.sensor_width = 36.0
cam_auto.clip_end = 1000.0
ob_auto_camera = bpy.data.objects.new('AutoCamera', cam_auto)
scene.collection.objects.link(ob_auto_camera)
ob_auto_camera.location = (3.68217, -4.35009, 3.06218)
ob_auto_camera.rotation_euler = (1.09748, -7.21219e-08, 0.694738)
scene.camera = ob_auto_camera
light_auto_sun = bpy.data.lights.new('AutoSun', 'SUN')
light_auto_sun.energy = 3.0
light_auto_sun.angle = 0.0523599
ob_auto_sun = bpy.data.objects.new('AutoSun', light_auto_sun)
scene.collection.objects.link(ob_auto_sun)
ob_auto_sun.rotation_euler = (0.872665, 0.174533, 0.523599)
bpy.context.view_layer.update()
